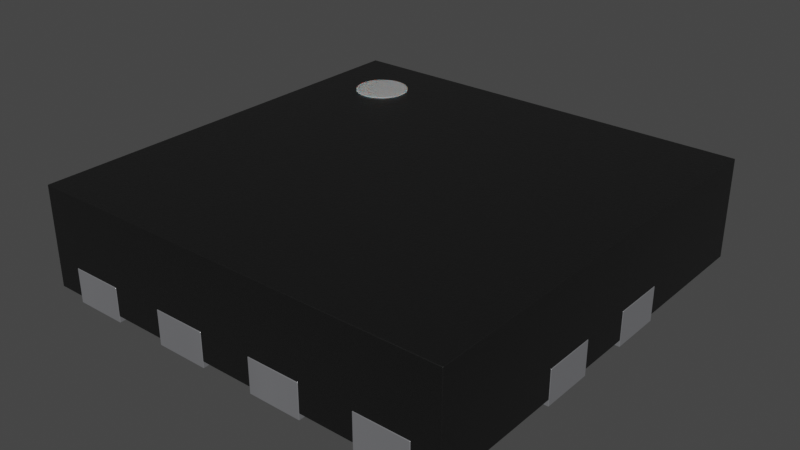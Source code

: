 # Source: Texas_X2QFN-12_1.6x1.6mm_P0.4mm.blend  (saved by Blender 4.1.23; exported with 4.5.12 LTS)
import bpy
from mathutils import Matrix  # noqa: F401  (used for matrix-valued properties, if any)

bpy.ops.wm.read_factory_settings(use_empty=True)
scene = bpy.context.scene
scene.name = 'Scene'

# ---- collections
col_collection = bpy.data.collections.new('Collection'); scene.collection.children.link(col_collection)

# ---- materials (node trees are filled in below, after node groups)
mat_metal_pins = bpy.data.materials.new('metal_pins')
mat_metal_pins.use_transparent_shadow = False
mat_metal_pins.preview_render_type = 'CUBE'
mat_plastic_chip = bpy.data.materials.new('plastic_chip')
mat_plastic_chip.use_transparent_shadow = False
mat_plastic_chip.preview_render_type = 'CUBE'
mat_white_markings = bpy.data.materials.new('white_markings')
mat_white_markings.use_transparent_shadow = False
mat_white_markings.preview_render_type = 'FLAT'

# ---- material node trees
mat_metal_pins.use_nodes = True; mat_metal_pins.node_tree.nodes.clear()
_N = mat_metal_pins.node_tree.nodes; _L = mat_metal_pins.node_tree.links
n0 = _N.new('ShaderNodeMapping'); n0.name = 'Mapping'; n0.location = (-1447, -91)
n0.inputs[3].default_value = (4.8, 1.2, 1.1)
n1 = _N.new('ShaderNodeBsdfPrincipled'); n1.name = 'Principled BSDF'; n1.location = (-560, 254)
n1.distribution = 'GGX'
n1.subsurface_method = 'BURLEY'
n1.inputs[1].default_value = 0.7818
n1.inputs[2].default_value = 0.2886
n1.inputs[3].default_value = 1.45
n1.inputs[13].default_value = 0.0
n1.inputs[27].default_value = (0.0, 0.0, 0.0, 1.0)
n1.inputs[28].default_value = 1.0
n2 = _N.new('ShaderNodeOutputMaterial'); n2.name = 'Material Output.002'; n2.location = (-205, 253)
n2.width = 213
n3 = _N.new('ShaderNodeTexNoise'); n3.name = 'Noise Texture.002'; n3.location = (-1228, -73)
n3.inputs[2].default_value = 0.1
n3.inputs[3].default_value = 7.0
n3.inputs[4].default_value = 0.6
n3.inputs[8].default_value = 0.4
n4 = _N.new('ShaderNodeTexCoord'); n4.name = 'Texture Coordinate'; n4.location = (-1636, -116)
n5 = _N.new('ShaderNodeMix'); n5.name = 'Mix.001'; n5.location = (-921, 45)
n5.data_type = 'RGBA'
n5.inputs[6].default_value = (0.9398, 0.9547, 1.0, 1.0)
n5.inputs[7].default_value = (0.13, 0.1259, 0.1359, 1.0)
n6 = _N.new('ShaderNodeBump'); n6.name = 'Bump.001'; n6.location = (-1001, -227)
n6.inputs[0].default_value = 0.05
n6.inputs[1].default_value = 0.01
n6.inputs[2].default_value = 1.0
_L.new(n1.outputs[0], n2.inputs[0])
_L.new(n3.outputs[0], n6.inputs[3])
_L.new(n0.outputs[0], n3.inputs[0])
_L.new(n3.outputs[0], n5.inputs[0])
_L.new(n4.outputs[3], n0.inputs[0])
_L.new(n5.outputs[2], n1.inputs[0])
_L.new(n6.outputs[0], n1.inputs[5])
n2.is_active_output = True
mat_plastic_chip.use_nodes = True; mat_plastic_chip.node_tree.nodes.clear()
_N = mat_plastic_chip.node_tree.nodes; _L = mat_plastic_chip.node_tree.links
n0 = _N.new('ShaderNodeBsdfPrincipled'); n0.name = 'Principled BSDF'; n0.location = (10, 300)
n0.distribution = 'GGX'
n0.subsurface_method = 'BURLEY'
n0.inputs[0].default_value = (0.009312, 0.009312, 0.009312, 1.0)
n0.inputs[1].default_value = 0.1372
n0.inputs[2].default_value = 0.3706
n0.inputs[3].default_value = 1.45
n0.inputs[27].default_value = (0.0, 0.0, 0.0, 1.0)
n0.inputs[28].default_value = 1.0
n1 = _N.new('ShaderNodeOutputMaterial'); n1.name = 'Material Output'; n1.location = (300, 300)
n2 = _N.new('ShaderNodeTexNoise'); n2.name = 'Noise Texture'; n2.location = (-893, 54)
n2.inputs[2].default_value = 200.0
n2.inputs[3].default_value = 3.6
n2.inputs[4].default_value = 0.8375
n3 = _N.new('ShaderNodeBump'); n3.name = 'Bump'; n3.location = (-604, -53)
n3.inputs[0].default_value = 0.08
n3.inputs[1].default_value = 1.0
n3.inputs[2].default_value = 1.0
_L.new(n0.outputs[0], n1.inputs[0])
_L.new(n2.outputs[0], n3.inputs[3])
_L.new(n3.outputs[0], n0.inputs[5])
n1.is_active_output = True
mat_white_markings.use_nodes = True; mat_white_markings.node_tree.nodes.clear()
_N = mat_white_markings.node_tree.nodes; _L = mat_white_markings.node_tree.links
n0 = _N.new('ShaderNodeOutputMaterial'); n0.name = 'Material Output'; n0.location = (300, 300)
n1 = _N.new('ShaderNodeBsdfPrincipled'); n1.name = 'Principled BSDF'; n1.location = (-34, 272)
n1.distribution = 'GGX'
n1.subsurface_method = 'BURLEY'
n1.inputs[1].default_value = 0.02
n1.inputs[2].default_value = 0.4636
n1.inputs[3].default_value = 1.4
n1.inputs[8].default_value = 1.0
n1.inputs[10].default_value = 0.3682
n1.inputs[13].default_value = 0.6591
n1.inputs[18].default_value = 0.2318
n1.inputs[20].default_value = 0.6709
n1.inputs[24].default_value = 0.1191
n1.inputs[27].default_value = (0.0, 0.0, 0.0, 1.0)
n1.inputs[28].default_value = 1.0
n2 = _N.new('ShaderNodeMapping'); n2.name = 'Mapping'; n2.location = (-1010, 265)
n2.inputs[3].default_value = (3.0, 1.0, 1.0)
n3 = _N.new('ShaderNodeTexCoord'); n3.name = 'Texture Coordinate'; n3.location = (-1250, 180)
n4 = _N.new('ShaderNodeBump'); n4.name = 'Bump'; n4.location = (-376, -99)
n4.inputs[0].default_value = 0.05
n4.inputs[1].default_value = 1.0
n4.inputs[2].default_value = 1.0
n5 = _N.new('ShaderNodeTexNoise'); n5.name = 'Noise Texture'; n5.location = (-662, 176)
n5.inputs[2].default_value = 88.0
n5.inputs[3].default_value = 10.8
n5.inputs[4].default_value = 0.9167
n5.inputs[8].default_value = 1.6
n6 = _N.new('ShaderNodeValToRGB'); n6.name = 'ColorRamp'; n6.location = (-354, 186)
while len(n6.color_ramp.elements) > 1: n6.color_ramp.elements.remove(n6.color_ramp.elements[-1])
n6.color_ramp.elements[0].position = 0.0; n6.color_ramp.elements[0].color = (0.2596, 0.2596, 0.2596, 1.0)
_e = n6.color_ramp.elements.new(1.0); _e.color = (0.6303, 0.6303, 0.6303, 1.0)
n7 = _N.new('ShaderNodeMix'); n7.name = 'Mix'; n7.location = (-204, 152)
n7.data_type = 'RGBA'
n7.inputs[0].default_value = 0.3682
n7.inputs[7].default_value = (0.2525, 0.2525, 0.2525, 1.0)
_L.new(n5.outputs[0], n6.inputs[0])
_L.new(n1.outputs[0], n0.inputs[0])
_L.new(n3.outputs[2], n2.inputs[0])
_L.new(n2.outputs[0], n5.inputs[0])
_L.new(n5.outputs[0], n4.inputs[3])
_L.new(n4.outputs[0], n1.inputs[5])
_L.new(n6.outputs[0], n7.inputs[6])
_L.new(n7.outputs[2], n1.inputs[0])
n0.is_active_output = True

# ---- world
world_world = bpy.data.worlds.new('World'); scene.world = world_world
world_world.use_nodes = True; world_world.node_tree.nodes.clear()
_N = world_world.node_tree.nodes; _L = world_world.node_tree.links
n0 = _N.new('ShaderNodeOutputWorld'); n0.name = 'World Output'; n0.location = (300, 300)
n1 = _N.new('ShaderNodeBackground'); n1.name = 'Background'; n1.location = (10, 300)
n1.inputs[0].default_value = (0.05088, 0.05088, 0.05088, 1.0)
_L.new(n1.outputs[0], n0.inputs[0])
n0.is_active_output = True
world_world.color = (0.05088, 0.05088, 0.05088)
world_world.use_sun_shadow = False
world_world.sun_shadow_jitter_overblur = 0.0

# ---- meshes
me_shape_9_indexedfaceset = bpy.data.meshes.new('SHAPE_9_IndexedFaceSet')
me_shape_9_indexedfaceset.from_pydata([(0.2756, 0.1969, 0.05118), (0.1969, 0.1969, 0.05118), (0.1969, 0.315, 0.05118), (0.1181, 0.315, 0.05118), (-0.1181, 0.1969, 0.05118), (-0.1181, 0.315, 0.05118), (-0.03937, 0.1969, 0.05118), (-0.2756, 0.1969, 0.05118), (0.1181, 0.1181, 0.05118), (0.1181, 0.03937, 0.05118), (0.315, 0.1181, 0.05118), (0.2756, -0.315, 0.05118), (0.03937, -0.1969, 0.05118), (-0.1181, -0.315, 0.05118), (-0.1181, -0.1969, 0.05118), (-0.03937, -0.1969, 0.05118), (-0.1181, -0.1181, 0.05118), (-0.315, -0.03937, 0.05118), (-0.1772, 0.1181, 0.05118), (0.1969, 0.315, 0.009842), (0.03937, 0.1969, 0.009842), (0.03937, 0.315, 0.009842), (-0.03937, 0.315, 0.009842), (-0.03937, 0.1969, 0.009842), (-0.1181, 0.315, 0.009842), (-0.1969, 0.315, 0.009842), (-0.315, 0.315, 0.009842), (-0.315, -0.1181, 0.009843), (-0.2756, -0.1969, 0.009843), (-0.1181, -0.1969, 0.009843), (-0.03937, -0.1969, 0.009843), (-0.03937, -0.315, 0.009843), (0.03937, -0.1969, 0.009843), (0.2756, -0.315, 0.009843), (0.1181, -0.1181, 0.009843), (0.315, 0.1181, 0.009842), (0.2756, 0.1969, 0.009842), (0.1969, 0.1969, 0.009842), (-0.03937, 0.315, 0.05118), (-0.1969, 0.315, 0.05118), (-0.2756, 0.315, 0.05118), (0.315, 0.315, 0.009842), (0.2756, 0.315, 0.009842), (0.2756, 0.315, 0.05118), (-0.1181, 0.07828, 0.05118), (-0.1969, -0.315, 0.05118), (-0.2756, -0.1969, 0.05118), (0.1969, -0.315, 0.05118), (0.1181, -0.03937, 0.05118), (0.315, 0.03937, 0.05118), (0.03937, 0.315, 0.05118), (0.1181, 0.1969, 0.05118), (-0.315, 0.03937, 0.009843), (-0.315, -0.315, 0.009843), (-0.315, 0.1181, 0.05118), (-0.315, 0.1181, 0.009842), (-0.1772, 0.1181, 0.009842), (-0.1181, 0.07828, 0.009843), (-0.1181, 0.03937, 0.009843), (-0.1181, 0.03937, 0.05118), (-0.315, 0.03937, 0.05118), (-0.315, -0.315, 0.1575), (0.315, 0.315, 0.1575), (-0.315, 0.315, 0.1575), (0.315, 0.03937, 0.009843), (0.315, -0.315, 0.009843), (0.315, -0.1181, 0.009843), (0.315, -0.1181, 0.05118), (0.1181, -0.03937, 0.009843), (0.1181, -0.1181, 0.05118), (0.315, -0.03937, 0.009843), (0.315, -0.03937, 0.05118), (-0.1969, -0.315, 0.009843), (-0.1181, -0.315, 0.009843), (0.1181, -0.315, 0.05118), (0.315, -0.315, 0.1575), (-0.2756, -0.315, 0.009843), (-0.2756, -0.315, 0.05118), (-0.1969, -0.1969, 0.05118), (-0.1969, -0.1969, 0.009843), (0.2756, -0.1969, 0.05118), (0.2756, -0.1969, 0.009843), (0.1969, -0.1969, 0.009843), (0.1969, -0.1969, 0.05118), (0.1969, -0.315, 0.009843), (0.1181, -0.315, 0.009843), (0.1181, -0.1969, 0.009843), (0.1181, -0.1969, 0.05118), (0.03937, -0.315, 0.05118), (0.03937, -0.315, 0.009843), (-0.03937, -0.315, 0.05118), (0.1181, 0.1181, 0.009842), (0.1181, 0.03937, 0.009843), (-0.1181, -0.1181, 0.009843), (-0.315, -0.1181, 0.05118), (-0.1181, -0.03937, 0.05118), (-0.315, -0.03937, 0.009843), (-0.1181, -0.03937, 0.009843), (0.03937, 0.1969, 0.05118), (0.1181, 0.315, 0.009842), (0.1181, 0.1969, 0.009842), (-0.1181, 0.1969, 0.009842), (-0.2756, 0.315, 0.009842), (-0.2756, 0.1969, 0.009842), (-0.1969, 0.1969, 0.009842), (-0.1969, 0.1969, 0.05118), (0.1181, 0.1969, -5.96e-08), (0.1181, 0.315, -5.96e-08), (0.1969, 0.315, -5.96e-08), (0.2756, 0.315, -5.96e-08), (0.2756, 0.1969, -5.96e-08), (0.2756, 0.1969, 0.05118), (0.1969, 0.1969, -5.96e-08), (0.1969, 0.1969, 0.05118), (0.1969, 0.315, 0.05118), (0.03937, 0.1969, -5.96e-08), (0.03937, 0.315, -5.96e-08), (0.1181, 0.315, 0.05118), (-0.1181, 0.1969, -5.96e-08), (-0.03937, 0.315, -5.96e-08), (-0.1181, 0.315, -5.96e-08), (-0.03937, 0.1969, -5.96e-08), (-0.1181, 0.1969, 0.05118), (-0.1181, 0.315, 0.05118), (-0.03937, 0.1969, 0.05118), (-0.2756, 0.315, -5.96e-08), (-0.1969, 0.1969, -5.96e-08), (-0.1969, 0.315, -5.96e-08), (-0.2756, 0.1969, 0.05118), (-0.2756, 0.1969, -5.96e-08), (0.315, 0.1181, 0.0), (0.315, 0.03937, 0.0), (0.1181, 0.03937, 0.0), (0.1181, 0.1181, 0.0), (0.1181, 0.1181, 0.05118), (0.1181, 0.03937, 0.05118), (0.315, 0.1181, 0.05118), (0.315, -0.1181, 0.0), (0.315, -0.03937, 0.0), (0.1181, -0.1181, 0.0), (0.1181, -0.03937, 0.0), (0.1969, -0.315, 5.96e-08), (0.1969, -0.1969, 5.96e-08), (0.2756, -0.315, 5.96e-08), (0.2756, -0.1969, 5.96e-08), (0.2756, -0.315, 0.05118), (0.03937, -0.1969, 5.96e-08), (0.03937, -0.315, 5.96e-08), (0.03937, -0.1969, 0.05118), (0.1181, -0.1969, 5.96e-08), (0.1181, -0.315, 5.96e-08), (-0.1181, -0.315, 0.05118), (-0.1181, -0.315, 5.96e-08), (-0.1181, -0.1969, 5.96e-08), (-0.1181, -0.1969, 0.05118), (-0.03937, -0.315, 5.96e-08), (-0.03937, -0.1969, 5.96e-08), (-0.03937, -0.1969, 0.05118), (-0.1969, -0.1969, 5.96e-08), (-0.2756, -0.315, 5.96e-08), (-0.1969, -0.315, 5.96e-08), (-0.2756, -0.1969, 5.96e-08), (-0.315, -0.1181, 0.0), (-0.1181, -0.03937, 0.0), (-0.315, -0.03937, 0.0), (-0.1181, -0.1181, 0.0), (-0.1181, -0.1181, 0.05118), (-0.315, -0.03937, 0.05118), (-0.1772, 0.1181, 0.05118), (-0.1772, 0.1181, 0.0), (-0.1181, 0.07828, 0.0), (-0.315, 0.03937, 0.0), (-0.1181, 0.03937, 0.0), (-0.315, 0.1181, 0.0), (-0.03937, 0.315, 0.05118), (-0.1969, 0.315, 0.05118), (-0.2756, 0.315, 0.05118), (0.2756, 0.315, 0.05118), (-0.1181, 0.07828, 0.05118), (-0.1969, -0.315, 0.05118), (-0.2756, -0.1969, 0.05118), (0.1969, -0.315, 0.05118), (0.1181, -0.03937, 0.05118), (0.315, 0.03937, 0.05118), (0.03937, 0.315, 0.05118), (0.1181, 0.1969, 0.05118), (-0.315, 0.1181, 0.05118), (-0.1181, 0.03937, 0.05118), (-0.315, 0.03937, 0.05118), (0.315, -0.1181, 0.05118), (0.1181, -0.1181, 0.05118), (0.315, -0.03937, 0.05118), (0.1181, -0.315, 0.05118), (-0.2756, -0.315, 0.05118), (-0.1969, -0.1969, 0.05118), (0.2756, -0.1969, 0.05118), (0.1969, -0.1969, 0.05118), (0.1181, -0.1969, 0.05118), (0.03937, -0.315, 0.05118), (-0.03937, -0.315, 0.05118), (-0.315, -0.1181, 0.05118), (-0.1181, -0.03937, 0.05118), (0.03937, 0.1969, 0.05118), (-0.1969, 0.1969, 0.05118), (-0.2165, 0.2559, 0.08071), (-0.2165, 0.2559, 0.1594), (-0.2089, 0.2551, 0.08071), (-0.2089, 0.2551, 0.1594), (-0.2015, 0.2529, 0.08071), (-0.2015, 0.2529, 0.1594), (-0.1947, 0.2493, 0.08071), (-0.1947, 0.2493, 0.1594), (-0.1887, 0.2444, 0.08071), (-0.1887, 0.2444, 0.1594), (-0.1838, 0.2384, 0.08071), (-0.1838, 0.2384, 0.1594), (-0.1802, 0.2316, 0.08071), (-0.1802, 0.2316, 0.1594), (-0.1779, 0.2242, 0.08071), (-0.1779, 0.2242, 0.1594), (-0.1772, 0.2165, 0.08071), (-0.1772, 0.2165, 0.1594), (-0.1779, 0.2089, 0.08071), (-0.1779, 0.2089, 0.1594), (-0.1802, 0.2015, 0.08071), (-0.1802, 0.2015, 0.1594), (-0.1838, 0.1947, 0.08071), (-0.1838, 0.1947, 0.1594), (-0.1887, 0.1887, 0.08071), (-0.1887, 0.1887, 0.1594), (-0.1947, 0.1838, 0.08071), (-0.1947, 0.1838, 0.1594), (-0.2015, 0.1802, 0.08071), (-0.2015, 0.1802, 0.1594), (-0.2089, 0.1779, 0.08071), (-0.2089, 0.1779, 0.1594), (-0.2165, 0.1772, 0.08071), (-0.2165, 0.1772, 0.1594), (-0.2242, 0.1779, 0.08071), (-0.2242, 0.1779, 0.1594), (-0.2316, 0.1802, 0.08071), (-0.2316, 0.1802, 0.1594), (-0.2384, 0.1838, 0.08071), (-0.2384, 0.1838, 0.1594), (-0.2444, 0.1887, 0.08071), (-0.2444, 0.1887, 0.1594), (-0.2493, 0.1947, 0.08071), (-0.2493, 0.1947, 0.1594), (-0.2529, 0.2015, 0.08071), (-0.2529, 0.2015, 0.1594), (-0.2551, 0.2089, 0.08071), (-0.2551, 0.2089, 0.1594), (-0.2559, 0.2165, 0.08071), (-0.2559, 0.2165, 0.1594), (-0.2551, 0.2242, 0.08071), (-0.2551, 0.2242, 0.1594), (-0.2529, 0.2316, 0.08071), (-0.2529, 0.2316, 0.1594), (-0.2493, 0.2384, 0.08071), (-0.2493, 0.2384, 0.1594), (-0.2444, 0.2444, 0.08071), (-0.2444, 0.2444, 0.1594), (-0.2384, 0.2493, 0.08071), (-0.2384, 0.2493, 0.1594), (-0.2316, 0.2529, 0.08071), (-0.2316, 0.2529, 0.1594), (-0.2242, 0.2551, 0.08071), (-0.2242, 0.2551, 0.1594)], [], [(175, 176, 128, 203), (125, 129, 128, 176), (203, 128, 129, 126), (125, 176, 175, 127), (129, 125, 127, 126), (175, 203, 126, 127), (174, 123, 122, 124), (120, 118, 122, 123), (124, 122, 118, 121), (194, 158, 161, 180), (160, 179, 193, 159), (158, 160, 159, 161), (120, 123, 174, 119), (159, 193, 180, 161), (118, 120, 119, 121), (157, 154, 151, 199), (156, 157, 199, 155), (157, 156, 153, 154), (83, 47, 84, 82), (194, 180, 193, 179), (155, 199, 151, 152), (156, 155, 152, 153), (152, 151, 154, 153), (197, 148, 198, 192), (197, 149, 146, 148), (150, 192, 198, 147), (149, 150, 147, 146), (149, 197, 192, 150), (195, 196, 181, 145), (177, 114, 113, 111), (174, 124, 121, 119), (220, 221, 223, 222), (108, 112, 113, 114), (144, 195, 145, 143), (1, 37, 19, 2), (195, 144, 142, 196), (212, 213, 215, 214), (224, 225, 227, 226), (61, 75, 62, 63), (228, 229, 231, 230), (177, 111, 110, 109), (218, 219, 221, 220), (214, 215, 217, 216), (0, 36, 37, 1), (108, 114, 177, 109), (206, 207, 209, 208), (178, 168, 186, 188, 187), (216, 217, 219, 218), (222, 223, 225, 224), (226, 227, 229, 228), (111, 113, 112, 110), (210, 211, 213, 212), (117, 184, 202, 185), (208, 209, 211, 210), (43, 42, 36, 0), (143, 145, 181, 141), (46, 77, 76, 28), (144, 143, 141, 142), (75, 65, 66, 67, 71, 70, 64, 49, 10, 35, 41, 62), (2, 19, 99, 3, 50, 21, 22, 38, 5, 24, 25, 39, 40, 102, 26, 63, 62, 41, 42, 43), (185, 202, 115, 106), (54, 55, 56, 18), (116, 184, 117, 107), (18, 56, 57, 44), (44, 57, 58, 59), (59, 58, 52, 60), (45, 72, 73, 13, 90, 31, 89, 88, 74, 85, 84, 47, 11, 33, 65, 75, 61, 53, 76, 77), (115, 116, 107, 106), (69, 67, 66, 34), (116, 115, 202, 184), (48, 69, 34, 68), (71, 48, 68, 70), (117, 185, 106, 107), (147, 198, 148, 146), (131, 183, 135, 132), (78, 46, 28, 79), (112, 108, 109, 110), (45, 78, 79, 72), (141, 181, 196, 142), (80, 83, 82, 81), (171, 172, 187, 188), (11, 80, 81, 33), (171, 188, 186, 173), (74, 87, 86, 85), (140, 182, 191, 138), (87, 12, 32, 86), (171, 173, 169, 170, 172), (158, 194, 179, 160), (12, 88, 89, 32), (182, 140, 139, 190), (15, 14, 29, 30), (90, 15, 30, 31), (191, 182, 190, 189), (14, 13, 73, 29), (139, 140, 138, 137), (10, 8, 91, 35), (204, 205, 207, 206), (98, 20, 21, 50), (137, 189, 190, 139), (8, 9, 92, 91), (170, 169, 168, 178), (9, 49, 64, 92), (169, 173, 186, 168), (16, 93, 27, 94), (178, 187, 172, 170), (95, 97, 93, 16), (162, 165, 166, 200), (17, 96, 97, 95), (201, 166, 165, 163), (51, 100, 20, 98), (167, 201, 163, 164), (3, 99, 100, 51), (133, 134, 136, 130), (6, 23, 101, 4), (200, 166, 201, 167), (4, 101, 24, 5), (134, 133, 132, 135), (38, 22, 23, 6), (138, 191, 189, 137), (105, 104, 103, 7), (162, 164, 163, 165), (7, 103, 102, 40), (136, 134, 135, 183), (39, 25, 104, 105), (132, 133, 130, 131), (162, 200, 167, 164), (63, 26, 55, 54, 60, 52, 96, 17, 94, 27, 53, 61), (130, 136, 183, 131), (47, 83, 80, 11), (88, 12, 87, 74), (13, 14, 15, 90), (77, 46, 78, 45), (67, 69, 48, 71), (8, 10, 49, 9), (2, 43, 0, 1), (3, 51, 98, 50), (5, 38, 6, 4), (40, 39, 105, 7), (94, 17, 95, 16), (18, 44, 59, 60, 54), (96, 52, 58, 57, 56, 55, 26, 102, 103, 104, 25, 24, 101, 23, 22, 21, 20, 100, 99, 19, 37, 36, 42, 41, 35, 91, 92, 64, 70, 68, 34, 66, 65, 33, 81, 82, 84, 85, 86, 32, 89, 31, 30, 29, 73, 72, 79, 28, 76, 53, 27, 93, 97), (230, 231, 233, 232), (232, 233, 235, 234), (234, 235, 237, 236), (236, 237, 239, 238), (238, 239, 241, 240), (240, 241, 243, 242), (242, 243, 245, 244), (244, 245, 247, 246), (246, 247, 249, 248), (248, 249, 251, 250), (250, 251, 253, 252), (252, 253, 255, 254), (254, 255, 257, 256), (256, 257, 259, 258), (258, 259, 261, 260), (260, 261, 263, 262), (262, 263, 265, 264), (213, 211, 209, 207, 205, 267, 265, 263, 261, 259, 257, 255, 253, 251, 249, 247, 245, 243, 241, 239, 237, 235, 233, 231, 229, 227, 225, 223, 221, 219, 217, 215), (264, 265, 267, 266), (266, 267, 205, 204), (230, 232, 234, 236, 238, 240, 242, 244, 246, 248, 250, 252, 254, 256, 258, 260, 262, 264, 266, 204, 206, 208, 210, 212, 214, 216, 218, 220, 222, 224, 226, 228)])
me_shape_9_indexedfaceset.polygons.foreach_set('use_smooth', [True] * 162)
me_shape_9_indexedfaceset.polygons.foreach_set('material_index', [0, 0, 0, 0, 0, 0, 0, 0, 0, 0, 0, 0, 0, 0, 0, 0, 0, 0, 1, 0, 0, 0, 0, 0, 0, 0, 0, 0, 0, 0, 0, 2, 0, 0, 1, 0, 2, 2, 1, 2, 0, 2, 2, 1, 0, 2, 0, 2, 2, 2, 0, 2, 0, 2, 1, 0, 1, 0, 1, 1, 0, 1, 0, 1, 1, 1, 1, 0, 1, 0, 1, 1, 0, 0, 0, 1, 0, 1, 0, 1, 0, 1, 0, 1, 0, 1, 0, 0, 1, 0, 1, 1, 0, 1, 0, 1, 2, 1, 0, 1, 0, 1, 0, 1, 0, 1, 0, 1, 0, 1, 0, 1, 0, 1, 0, 1, 0, 1, 0, 1, 0, 1, 0, 1, 0, 0, 1, 0, 1, 1, 1, 1, 1, 1, 1, 1, 1, 1, 1, 1, 1, 2, 2, 2, 2, 2, 2, 2, 2, 2, 2, 2, 2, 2, 2, 2, 2, 2, 2, 2, 2, 2])
_k = set([(0, 1), (0, 36), (0, 43), (1, 2), (1, 37), (2, 19), (2, 43), (3, 50), (3, 51), (3, 99), (4, 5), (4, 6), (4, 101), (5, 24), (5, 38), (6, 23), (6, 38), (7, 40), (7, 103), (7, 105), (8, 9), (8, 10), (8, 91), (9, 49), (9, 92), (10, 35), (10, 49), (11, 33), (11, 47), (11, 80), (12, 32), (12, 87), (12, 88), (13, 14), (13, 73), (13, 90), (14, 15), (14, 29), (15, 30), (15, 90), (16, 93), (16, 94), (16, 95), (17, 94), (17, 95), (17, 96), (18, 44), (18, 54), (18, 56), (19, 37), (19, 99), (20, 21), (20, 98), (20, 100), (21, 22), (21, 50), (22, 23), (22, 38), (23, 101), (24, 25), (24, 101), (25, 39), (25, 104), (26, 55), (26, 63), (26, 102), (27, 53), (27, 93), (27, 94), (28, 46), (28, 76), (28, 79), (29, 30), (29, 73), (30, 31), (31, 89), (31, 90), (32, 86), (32, 89), (33, 65), (33, 81), (34, 66), (34, 68), (34, 69), (35, 41), (35, 91), (36, 37), (36, 42), (39, 40), (39, 105), (40, 102), (41, 42), (41, 62), (42, 43), (44, 57), (44, 59), (45, 72), (45, 77), (45, 78), (46, 77), (46, 78), (47, 83), (47, 84), (48, 68), (48, 69), (48, 71), (49, 64), (50, 98), (51, 98), (51, 100), (52, 58), (52, 60), (52, 96), (53, 61), (53, 76), (54, 55), (54, 60), (55, 56), (56, 57), (57, 58), (58, 59), (59, 60), (61, 63), (61, 75), (62, 63), (62, 75), (64, 70), (64, 92), (65, 66), (65, 75), (66, 67), (67, 69), (67, 71), (68, 70), (70, 71), (72, 73), (72, 79), (74, 85), (74, 87), (74, 88), (76, 77), (78, 79), (80, 81), (80, 83), (81, 82), (82, 83), (82, 84), (84, 85), (85, 86), (86, 87), (88, 89), (91, 92), (93, 97), (95, 97), (96, 97), (99, 100), (102, 103), (103, 104), (104, 105), (106, 107), (106, 115), (106, 185), (107, 116), (107, 117), (108, 109), (108, 112), (108, 114), (109, 110), (109, 177), (110, 111), (110, 112), (111, 113), (111, 177), (112, 113), (113, 114), (114, 177), (115, 116), (115, 202), (116, 184), (117, 184), (117, 185), (118, 120), (118, 121), (118, 122), (119, 120), (119, 121), (119, 174), (120, 123), (121, 124), (122, 123), (122, 124), (123, 174), (124, 174), (125, 127), (125, 129), (125, 176), (126, 127), (126, 129), (126, 203), (127, 175), (128, 129), (128, 176), (128, 203), (130, 131), (130, 133), (130, 136), (131, 132), (131, 183), (132, 133), (132, 135), (133, 134), (134, 135), (134, 136), (135, 183), (136, 183), (137, 138), (137, 139), (137, 189), (138, 140), (138, 191), (139, 140), (139, 190), (140, 182), (141, 142), (141, 143), (141, 181), (142, 144), (142, 196), (143, 144), (143, 145), (144, 195), (145, 181), (145, 195), (146, 147), (146, 148), (146, 149), (147, 150), (147, 198), (148, 197), (148, 198), (149, 150), (149, 197), (150, 192), (151, 152), (151, 154), (151, 199), (152, 153), (152, 155), (153, 154), (153, 156), (154, 157), (155, 156), (155, 199), (156, 157), (157, 199), (158, 160), (158, 161), (158, 194), (159, 160), (159, 161), (159, 193), (160, 179), (161, 180), (162, 164), (162, 165), (162, 200), (163, 164), (163, 165), (163, 201), (164, 167), (165, 166), (166, 200), (166, 201), (167, 200), (167, 201), (168, 169), (168, 178), (168, 186), (169, 170), (169, 173), (170, 172), (170, 178), (171, 172), (171, 173), (171, 188), (172, 187), (173, 186), (175, 176), (175, 203), (178, 187), (179, 193), (179, 194), (180, 193), (180, 194), (181, 196), (182, 190), (182, 191), (184, 202), (185, 202), (186, 188), (187, 188), (189, 190), (189, 191), (192, 197), (192, 198), (195, 196), (204, 206), (204, 266), (205, 207), (205, 267), (206, 208), (207, 209), (208, 210), (209, 211), (210, 212), (211, 213), (212, 214), (213, 215), (214, 216), (215, 217), (216, 218), (217, 219), (218, 220), (219, 221), (220, 222), (221, 223), (222, 224), (223, 225), (224, 226), (225, 227), (226, 228), (227, 229), (228, 230), (229, 231), (230, 232), (231, 233), (232, 234), (233, 235), (234, 236), (235, 237), (236, 238), (237, 239), (238, 240), (239, 241), (240, 242), (241, 243), (242, 244), (243, 245), (244, 246), (245, 247), (246, 248), (247, 249), (248, 250), (249, 251), (250, 252), (251, 253), (252, 254), (253, 255), (254, 256), (255, 257), (256, 258), (257, 259), (258, 260), (259, 261), (260, 262), (261, 263), (262, 264), (263, 265), (264, 266), (265, 267)])
me_shape_9_indexedfaceset.attributes.new('sharp_edge', 'BOOLEAN', 'EDGE').data.foreach_set('value', [ (min(e.vertices), max(e.vertices)) in _k for e in me_shape_9_indexedfaceset.edges])
_uv = me_shape_9_indexedfaceset.uv_layers.new(name='UVMap')
_uv.uv.foreach_set('vector', [0.0, 1.0, 0.0, 0.0, 1.0, 0.0, 1.0, 1.0, 0.0, 0.0, 1.0, 0.0, 1.0, 1.0, 0.0, 1.0, 1.0, 1.0, 0.0, 1.0, 0.0, 0.0, 1.0, 0.0, 0.0, 0.0, 0.0, 1.0, 1.0, 1.0, 1.0, 0.0, 1.0, 0.0, 0.0, 0.0, 0.0, 1.0, 1.0, 1.0, 0.0, 1.0, 1.0, 1.0, 1.0, 0.0, 0.0, 0.0, 0.0, 1.0, 0.0, 0.0, 1.0, 0.0, 1.0, 1.0, 0.0, 0.0, 1.0, 0.0, 1.0, 1.0, 0.0, 1.0, 1.0, 1.0, 0.0, 1.0, 0.0, 0.0, 1.0, 0.0, 1.0, 1.0, 1.0, 0.0, 0.0, 0.0, 0.0, 1.0, 1.0, 0.0, 1.0, 1.0, 0.0, 1.0, 0.0, 0.0, 0.0, 1.0, 1.0, 1.0, 1.0, 0.0, 0.0, 0.0, 0.0, 0.0, 0.0, 1.0, 1.0, 1.0, 1.0, 0.0, 1.0, 0.0, 1.0, 1.0, 0.0, 1.0, 0.0, 0.0, 1.0, 0.0, 0.0, 0.0, 0.0, 1.0, 1.0, 1.0, 0.0, 1.0, 0.0, 0.0, 1.0, 0.0, 1.0, 1.0, 0.0, 0.0, 0.0, 1.0, 1.0, 1.0, 1.0, 0.0, 1.0, 1.0, 1.0, 0.0, 0.0, 0.0, 0.0, 1.0, 0.0, 1.0, 1.0, 1.0, 1.0, 0.0, 0.0, 0.0, 0.0, 1.0, 0.0, 0.0, 1.0, 0.0, 1.0, 1.0, 1.0, 0.0, 1.0, 1.0, 0.0, 1.0, 0.0, 0.0, 0.0, 1.0, 1.0, 1.0, 1.0, 0.0, 0.0, 0.0, 1.0, 0.0, 1.0, 1.0, 0.0, 1.0, 0.0, 0.0, 0.0, 1.0, 0.0, 0.0, 1.0, 0.0, 1.0, 1.0, 1.0, 1.0, 1.0, 0.0, 0.0, 0.0, 0.0, 1.0, 1.0, 0.0, 1.0, 1.0, 0.0, 1.0, 0.0, 0.0, 0.0, 1.0, 1.0, 1.0, 1.0, 0.0, 0.0, 0.0, 0.0, 0.0, 0.0, 1.0, 1.0, 1.0, 1.0, 0.0, 0.0, 1.0, 0.0, 0.0, 1.0, 0.0, 1.0, 1.0, 0.0, 1.0, 0.0, 0.0, 1.0, 0.0, 1.0, 1.0, 0.0, 1.0, 1.0, 1.0, 1.0, 0.0, 0.0, 0.0, 1.0, 0.5, 1.0, 1.0, 0.9688, 1.0, 0.9688, 0.5, 0.0, 0.0, 1.0, 0.0, 1.0, 1.0, 0.0, 1.0, 0.0, 0.0, 0.0, 1.0, 1.0, 1.0, 1.0, 0.0, 1.0, 1.0, 1.0, 0.0, 0.0, 0.0, 0.0, 1.0, 1.0, 1.0, 1.0, 0.0, 0.0, 0.0, 0.0, 1.0, 0.9688, 0.5, 0.9688, 1.0, 0.9375, 1.0, 0.9375, 0.5, 0.9375, 0.5, 0.9375, 1.0, 0.9062, 1.0, 0.9062, 0.5, 0.0, 1.0, 1.0, 1.0, 1.0, 0.0, 0.0, 0.0, 0.9062, 0.5, 0.9062, 1.0, 0.875, 1.0, 0.875, 0.5, 0.0, 1.0, 1.0, 1.0, 1.0, 0.0, 0.0, 0.0, 0.875, 0.5, 0.875, 1.0, 0.8438, 1.0, 0.8438, 0.5, 0.8438, 0.5, 0.8438, 1.0, 0.8125, 1.0, 0.8125, 0.5, 1.0, 1.0, 1.0, 0.0, 0.0, 0.0, 0.0, 1.0, 0.0, 0.0, 0.0, 1.0, 1.0, 1.0, 1.0, 0.0, 0.8125, 0.5, 0.8125, 1.0, 0.7812, 1.0, 0.7812, 0.5, 1.0, 0.5059, 0.7, 0.0, 0.0, 0.0, 0.0, 1.0, 1.0, 1.0, 0.7812, 0.5, 0.7812, 1.0, 0.75, 1.0, 0.75, 0.5, 0.75, 0.5, 0.75, 1.0, 0.7188, 1.0, 0.7188, 0.5, 0.7188, 0.5, 0.7188, 1.0, 0.6875, 1.0, 0.6875, 0.5, 1.0, 1.0, 0.0, 1.0, 0.0, 0.0, 1.0, 0.0, 0.6875, 0.5, 0.6875, 1.0, 0.6562, 1.0, 0.6562, 0.5, 0.0, 1.0, 0.0, 0.0, 1.0, 0.0, 1.0, 1.0, 0.6562, 0.5, 0.6562, 1.0, 0.625, 1.0, 0.625, 0.5, 0.0, 1.0, 0.0, 0.0, 1.0, 0.0, 1.0, 1.0, 1.0, 0.0, 1.0, 1.0, 0.0, 1.0, 0.0, 0.0, 0.0, 1.0, 1.0, 1.0, 1.0, 0.0, 0.0, 0.0, 0.0, 1.0, 1.0, 1.0, 1.0, 0.0, 0.0, 0.0, 1.0, 1.0, 1.0, 0.0, 0.6875, 0.0, 0.6875, 0.28, 0.5625, 0.28, 0.5625, 0.0, 0.4375, 0.0, 0.4375, 0.28, 0.3125, 0.28, 0.3125, 0.0, 0.0, 0.0, 0.0, 1.0, 0.8125, 0.28, 0.8125, 0.0, 0.6875, 0.0, 0.6875, 0.28, 0.5625, 0.28, 0.5625, 0.0, 0.4375, 0.0, 0.4375, 0.28, 0.3125, 0.28, 0.3125, 0.0, 0.1875, 0.0, 0.1875, 0.28, 0.0625, 0.28, 0.0625, 0.0, 0.0, 0.0, 0.0, 1.0, 1.0, 1.0, 1.0, 0.0, 0.9375, 0.0, 0.9375, 0.28, 1.0, 1.0, 0.0, 1.0, 0.0, 0.0, 1.0, 0.0, 0.0, 1.0, 0.0, 0.0, 1.0, 0.0, 1.0, 1.0, 0.0, 0.0, 0.0, 1.0, 1.0, 1.0, 1.0, 0.0, 0.0, 1.0, 0.0, 0.0, 1.0, 0.0, 1.0, 1.0, 1.0, 0.0, 0.0, 0.0, 0.0, 1.0, 1.0, 1.0, 1.0, 1.0, 1.0, 0.0, 0.0, 0.0, 0.0, 1.0, 0.1875, 0.28, 0.1875, 0.0, 0.3125, 0.0, 0.3125, 0.28, 0.4375, 0.28, 0.4375, 0.0, 0.5625, 0.0, 0.5625, 0.28, 0.6875, 0.28, 0.6875, 0.0, 0.8125, 0.0, 0.8125, 0.28, 0.9375, 0.28, 0.9375, 0.0, 1.0, 0.0, 1.0, 1.0, 0.0, 1.0, 0.0, 0.0, 0.0625, 0.0, 0.0625, 0.28, 1.0, 0.0, 0.0, 0.0, 0.0, 1.0, 1.0, 1.0, 0.0, 1.0, 1.0, 1.0, 1.0, 0.0, 0.0, 0.0, 0.0, 0.0, 1.0, 0.0, 1.0, 1.0, 0.0, 1.0, 0.0, 1.0, 1.0, 1.0, 1.0, 0.0, 0.0, 0.0, 1.0, 1.0, 0.0, 1.0, 0.0, 0.0, 1.0, 0.0, 0.0, 1.0, 1.0, 1.0, 1.0, 0.0, 0.0, 0.0, 1.0, 0.0, 1.0, 1.0, 0.0, 1.0, 0.0, 0.0, 1.0, 0.0, 1.0, 1.0, 0.0, 1.0, 0.0, 0.0, 1.0, 1.0, 0.0, 1.0, 0.0, 0.0, 1.0, 0.0, 1.0, 0.0, 0.0, 0.0, 0.0, 1.0, 1.0, 1.0, 1.0, 1.0, 0.0, 1.0, 0.0, 0.0, 1.0, 0.0, 1.0, 0.0, 1.0, 1.0, 0.0, 1.0, 0.0, 0.0, 1.0, 1.0, 0.0, 1.0, 0.0, 0.0, 1.0, 0.0, 0.0, 0.0, 1.0, 0.0, 1.0, 1.0, 0.0, 1.0, 1.0, 1.0, 0.0, 1.0, 0.0, 0.0, 1.0, 0.0, 1.0, 0.0, 1.0, 1.0, 0.0, 1.0, 0.0, 0.0, 1.0, 1.0, 0.0, 1.0, 0.0, 0.0, 1.0, 0.0, 0.0, 0.0, 0.0, 1.0, 1.0, 1.0, 1.0, 0.0, 1.0, 1.0, 0.0, 1.0, 0.0, 0.0, 1.0, 0.0, 0.0, 1.0, 0.0, 0.0, 0.7, 0.0, 1.0, 0.5059, 1.0, 1.0, 0.0, 0.0, 0.0, 1.0, 1.0, 1.0, 1.0, 0.0, 0.0, 1.0, 1.0, 1.0, 1.0, 0.0, 0.0, 0.0, 0.0, 1.0, 0.0, 0.0, 1.0, 0.0, 1.0, 1.0, 1.0, 1.0, 0.0, 1.0, 0.0, 0.0, 1.0, 0.0, 1.0, 1.0, 0.0, 1.0, 0.0, 0.0, 1.0, 0.0, 1.0, 0.0, 0.0, 0.0, 0.0, 1.0, 1.0, 1.0, 0.0, 1.0, 1.0, 1.0, 1.0, 0.0, 0.0, 0.0, 0.0, 1.0, 0.0, 0.0, 1.0, 0.0, 1.0, 1.0, 1.0, 1.0, 0.0, 1.0, 0.0, 0.0, 1.0, 0.0, 0.625, 0.5, 0.625, 1.0, 0.5938, 1.0, 0.5938, 0.5, 1.0, 1.0, 1.0, 0.0, 0.0, 0.0, 0.0, 1.0, 1.0, 0.0, 1.0, 1.0, 0.0, 1.0, 0.0, 0.0, 0.0, 1.0, 1.0, 1.0, 1.0, 0.0, 0.0, 0.0, 1.0, 0.0, 0.0, 0.0, 0.0, 1.0, 1.0, 1.0, 0.0, 1.0, 1.0, 1.0, 1.0, 0.0, 0.0, 0.0, 1.0, 0.0, 0.0, 0.0, 0.0, 1.0, 1.0, 1.0, 1.0, 1.0, 1.0, 0.0, 0.0, 0.0, 0.0, 1.0, 1.0, 0.0, 1.0, 1.0, 0.0, 1.0, 0.0, 0.0, 0.0, 1.0, 0.0, 0.0, 1.0, 0.0, 1.0, 1.0, 0.0, 0.0, 1.0, 0.0, 1.0, 1.0, 0.0, 1.0, 0.0, 1.0, 0.0, 0.0, 1.0, 0.0, 1.0, 1.0, 0.0, 1.0, 1.0, 1.0, 1.0, 0.0, 0.0, 0.0, 1.0, 1.0, 1.0, 0.0, 0.0, 0.0, 0.0, 1.0, 0.0, 1.0, 1.0, 1.0, 1.0, 0.0, 0.0, 0.0, 0.0, 1.0, 0.0, 0.0, 1.0, 0.0, 1.0, 1.0, 0.0, 0.0, 0.0, 1.0, 1.0, 1.0, 1.0, 0.0, 1.0, 1.0, 1.0, 0.0, 0.0, 0.0, 0.0, 1.0, 0.0, 1.0, 1.0, 1.0, 1.0, 0.0, 0.0, 0.0, 1.0, 1.0, 1.0, 0.0, 0.0, 0.0, 0.0, 1.0, 0.0, 1.0, 0.0, 0.0, 1.0, 0.0, 1.0, 1.0, 0.0, 1.0, 0.0, 0.0, 1.0, 0.0, 1.0, 1.0, 0.0, 0.0, 0.0, 1.0, 1.0, 1.0, 1.0, 0.0, 1.0, 1.0, 1.0, 0.0, 0.0, 0.0, 0.0, 1.0, 0.0, 1.0, 0.0, 0.0, 1.0, 0.0, 1.0, 1.0, 1.0, 1.0, 1.0, 0.0, 0.0, 0.0, 0.0, 1.0, 1.0, 0.0, 0.0, 0.0, 0.0, 1.0, 1.0, 1.0, 0.0, 1.0, 0.0, 0.0, 1.0, 0.0, 1.0, 1.0, 0.0, 1.0, 0.0, 0.0, 1.0, 0.0, 1.0, 1.0, 1.0, 0.0, 1.0, 1.0, 0.0, 1.0, 0.0, 0.0, 0.0, 1.0, 0.0, 0.0, 0.3125, 0.0, 0.3125, 0.28, 0.4375, 0.28, 0.4375, 0.0, 0.5625, 0.0, 0.5625, 0.28, 0.6875, 0.28, 0.6875, 0.0, 1.0, 0.0, 1.0, 1.0, 0.0, 0.0, 0.0, 1.0, 1.0, 1.0, 1.0, 0.0, 1.0, 1.0, 0.0, 1.0, 1.0, 1.0, 1.0, 1.0, 1.0, 1.0, 0.0, 1.0, 1.0, 1.0, 1.0, 1.0, 1.0, 1.0, 0.0, 1.0, 1.0, 1.0, 1.0, 1.0, 1.0, 1.0, 0.0, 1.0, 1.0, 1.0, 1.0, 1.0, 1.0, 1.0, 0.0, 1.0, 0.0, 1.0, 1.0, 1.0, 0.0, 1.0, 1.0, 1.0, 0.4375, 0.28, 0.0, 1.0, 0.8125, 0.28, 0.9375, 0.28, 1.0, 1.0, 0.0, 1.0, 0.6875, 0.28, 1.0, 1.0, 1.0, 1.0, 0.5625, 0.28, 0.0, 1.0, 0.0, 1.0, 1.0, 1.0, 1.0, 1.0, 0.0, 1.0, 0.0, 1.0, 1.0, 1.0, 1.0, 1.0, 0.0, 1.0, 0.0, 1.0, 0.0, 1.0, 1.0, 1.0, 0.0, 1.0, 1.0, 1.0, 1.0, 1.0, 0.0, 1.0, 0.3125, 0.28, 0.0, 0.5625, 0.0, 0.4375, 0.3125, 0.4375, 0.3125, 0.3757, 0.2188, 0.3125, 0.0, 0.3125, 0.0, 0.0, 0.0625, 0.0, 0.0625, 0.1875, 0.1875, 0.1875, 0.1875, 0.0, 0.3125, 0.0, 0.3125, 0.1875, 0.4375, 0.1875, 0.4375, 0.0, 0.5625, 0.0, 0.5625, 0.1875, 0.6875, 0.1875, 0.6875, 0.0, 0.8125, 0.0, 0.8125, 0.1875, 0.9375, 0.1875, 0.9375, 0.0, 1.0, 0.0, 1.0, 0.3125, 0.6875, 0.3125, 0.6875, 0.4375, 1.0, 0.4375, 1.0, 0.5625, 0.6875, 0.5625, 0.6875, 0.6875, 1.0, 0.6875, 1.0, 1.0, 0.9375, 1.0, 0.9375, 0.8125, 0.8125, 0.8125, 0.8125, 1.0, 0.6875, 1.0, 0.6875, 0.8125, 0.5625, 0.8125, 0.5625, 1.0, 0.4375, 1.0, 0.4375, 0.8125, 0.3125, 0.8125, 0.3125, 1.0, 0.1875, 1.0, 0.1875, 0.8125, 0.0625, 0.8125, 0.0625, 1.0, 0.0, 1.0, 0.0, 0.6875, 0.3125, 0.6875, 0.3125, 0.5625, 0.5938, 0.5, 0.5938, 1.0, 0.5625, 1.0, 0.5625, 0.5, 0.5625, 0.5, 0.5625, 1.0, 0.5312, 1.0, 0.5312, 0.5, 0.5312, 0.5, 0.5312, 1.0, 0.5, 1.0, 0.5, 0.5, 0.5, 0.5, 0.5, 1.0, 0.4688, 1.0, 0.4688, 0.5, 0.4688, 0.5, 0.4688, 1.0, 0.4375, 1.0, 0.4375, 0.5, 0.4375, 0.5, 0.4375, 1.0, 0.4062, 1.0, 0.4062, 0.5, 0.4062, 0.5, 0.4062, 1.0, 0.375, 1.0, 0.375, 0.5, 0.375, 0.5, 0.375, 1.0, 0.3438, 1.0, 0.3438, 0.5, 0.3438, 0.5, 0.3438, 1.0, 0.3125, 1.0, 0.3125, 0.5, 0.3125, 0.5, 0.3125, 1.0, 0.2812, 1.0, 0.2812, 0.5, 0.2812, 0.5, 0.2812, 1.0, 0.25, 1.0, 0.25, 0.5, 0.25, 0.5, 0.25, 1.0, 0.2188, 1.0, 0.2188, 0.5, 0.2188, 0.5, 0.2188, 1.0, 0.1875, 1.0, 0.1875, 0.5, 0.1875, 0.5, 0.1875, 1.0, 0.1562, 1.0, 0.1562, 0.5, 0.1562, 0.5, 0.1562, 1.0, 0.125, 1.0, 0.125, 0.5, 0.125, 0.5, 0.125, 1.0, 0.09375, 1.0, 0.09375, 0.5, 0.09375, 0.5, 0.09375, 1.0, 0.0625, 1.0, 0.0625, 0.5, 0.4197, 0.4197, 0.3833, 0.4496, 0.3418, 0.4717, 0.2968, 0.4854, 0.25, 0.49, 0.2032, 0.4854, 0.1582, 0.4717, 0.1167, 0.4496, 0.08029, 0.4197, 0.05045, 0.3833, 0.02827, 0.3418, 0.01461, 0.2968, 0.01, 0.25, 0.01461, 0.2032, 0.02827, 0.1582, 0.05045, 0.1167, 0.08029, 0.08029, 0.1167, 0.05045, 0.1582, 0.02827, 0.2032, 0.01461, 0.25, 0.01, 0.2968, 0.01461, 0.3418, 0.02827, 0.3833, 0.05045, 0.4197, 0.08029, 0.4496, 0.1167, 0.4717, 0.1582, 0.4854, 0.2032, 0.49, 0.25, 0.4854, 0.2968, 0.4717, 0.3418, 0.4496, 0.3833, 0.0625, 0.5, 0.0625, 1.0, 0.03125, 1.0, 0.03125, 0.5, 0.03125, 0.5, 0.03125, 1.0, 0.0, 1.0, 0.0, 0.5, 0.8833, 0.05045, 0.8418, 0.02827, 0.7968, 0.01461, 0.75, 0.01, 0.7032, 0.01461, 0.6582, 0.02827, 0.6167, 0.05045, 0.5803, 0.08029, 0.5504, 0.1167, 0.5283, 0.1582, 0.5146, 0.2032, 0.51, 0.25, 0.5146, 0.2968, 0.5283, 0.3418, 0.5504, 0.3833, 0.5803, 0.4197, 0.6167, 0.4496, 0.6582, 0.4717, 0.7032, 0.4854, 0.75, 0.49, 0.7968, 0.4854, 0.8418, 0.4717, 0.8833, 0.4496, 0.9197, 0.4197, 0.9496, 0.3833, 0.9717, 0.3418, 0.9854, 0.2968, 0.99, 0.25, 0.9854, 0.2032, 0.9717, 0.1582, 0.9496, 0.1167, 0.9197, 0.08029])
me_shape_9_indexedfaceset.materials.append(mat_metal_pins)
me_shape_9_indexedfaceset.materials.append(mat_plastic_chip)
me_shape_9_indexedfaceset.materials.append(mat_white_markings)
me_shape_9_indexedfaceset.update()
me_shape_9_indexedfaceset.normals_split_custom_set([tuple(v) for v in zip(*[iter([0.0, 5.047e-07, 1.0, 0.0, 5.047e-07, 1.0, 0.0, 5.047e-07, 1.0, 0.0, 5.047e-07, 1.0, -1.0, -9.826e-08, 0.0, -1.0, -9.826e-08, 0.0, -1.0, -9.826e-08, 0.0, -1.0, -9.826e-08, 0.0, 0.0, -1.0, 2.311e-07, 0.0, -1.0, 2.311e-07, 0.0, -1.0, 2.311e-07, 0.0, -1.0, 2.311e-07, 0.0, 1.0, 0.0, 0.0, 1.0, 0.0, 0.0, 1.0, 0.0, 0.0, 1.0, 0.0, 0.0, 0.0, -1.0, 0.0, 0.0, -1.0, 0.0, 0.0, -1.0, 0.0, 0.0, -1.0, 1.0, 0.0, 0.0, 1.0, 0.0, 0.0, 1.0, 0.0, 0.0, 1.0, 0.0, 0.0, 0.0, 5.047e-07, 1.0, 0.0, 5.047e-07, 1.0, 0.0, 5.047e-07, 1.0, 0.0, 5.047e-07, 1.0, -1.0, -9.098e-09, 0.0, -1.0, -9.098e-09, 0.0, -1.0, -9.098e-09, 0.0, -1.0, -9.098e-09, 0.0, 0.0, -1.0, 2.311e-07, 0.0, -1.0, 2.311e-07, 0.0, -1.0, 2.311e-07, 0.0, -1.0, 2.311e-07, 0.0, 1.0, -4.622e-07, 0.0, 1.0, -4.622e-07, 0.0, 1.0, -4.622e-07, 0.0, 1.0, -4.622e-07, 0.0, -1.0, 0.0, 0.0, -1.0, 0.0, 0.0, -1.0, 0.0, 0.0, -1.0, 0.0, 0.0, 0.0, -1.0, 0.0, 0.0, -1.0, 0.0, 0.0, -1.0, 0.0, 0.0, -1.0, 0.0, 1.0, 0.0, 0.0, 1.0, 0.0, 0.0, 1.0, 0.0, 0.0, 1.0, 0.0, -1.0, 0.0, 0.0, -1.0, 0.0, 0.0, -1.0, 0.0, 0.0, -1.0, 0.0, 0.0, 0.0, 0.0, -1.0, 0.0, 0.0, -1.0, 0.0, 0.0, -1.0, 0.0, 0.0, -1.0, 0.0, 0.0, 1.0, 0.0, 0.0, 1.0, 0.0, 0.0, 1.0, 0.0, 0.0, 1.0, 1.0, 0.0, 0.0, 1.0, 0.0, 0.0, 1.0, 0.0, 0.0, 1.0, 0.0, 0.0, 0.0, 1.0, -4.622e-07, 0.0, 1.0, -4.622e-07, 0.0, 1.0, -4.622e-07, 0.0, 1.0, -4.622e-07, 1.0, -1.502e-08, 0.0, 1.0, -1.502e-08, 0.0, 1.0, -1.502e-08, 0.0, 1.0, -1.502e-08, 0.0, 0.0, 0.0, 1.0, 0.0, 0.0, 1.0, 0.0, 0.0, 1.0, 0.0, 0.0, 1.0, 0.0, -1.0, 0.0, 0.0, -1.0, 0.0, 0.0, -1.0, 0.0, 0.0, -1.0, 0.0, 0.0, 0.0, -1.0, 0.0, 0.0, -1.0, 0.0, 0.0, -1.0, 0.0, 0.0, -1.0, -1.0, 0.0, 0.0, -1.0, 0.0, 0.0, -1.0, 0.0, 0.0, -1.0, 0.0, 0.0, 0.0, 0.0, 1.0, 0.0, 0.0, 1.0, 0.0, 0.0, 1.0, 0.0, 0.0, 1.0, 0.0, 1.0, -4.622e-07, 0.0, 1.0, -4.622e-07, 0.0, 1.0, -4.622e-07, 0.0, 1.0, -4.622e-07, 0.0, -1.0, 0.0, 0.0, -1.0, 0.0, 0.0, -1.0, 0.0, 0.0, -1.0, 0.0, 0.0, 0.0, -1.0, 0.0, 0.0, -1.0, 0.0, 0.0, -1.0, 0.0, 0.0, -1.0, 1.0, 0.0, 0.0, 1.0, 0.0, 0.0, 1.0, 0.0, 0.0, 1.0, 0.0, 0.0, 0.0, 0.0, 1.0, 0.0, 0.0, 1.0, 0.0, 0.0, 1.0, 0.0, 0.0, 1.0, 0.0, 5.047e-07, 1.0, 0.0, 5.047e-07, 1.0, 0.0, 5.047e-07, 1.0, 0.0, 5.047e-07, 1.0, 1.0, 0.0, 0.0, 1.0, 0.0, 0.0, 1.0, 0.0, 0.0, 1.0, 0.0, 0.0, 1.0, -9.056e-08, 0.0, 1.0, -9.056e-08, 0.0, 0.9808, -0.1951, 0.0, 0.9808, -0.1951, 0.0, -1.0, -6.187e-08, 0.0, -1.0, -6.187e-08, 0.0, -1.0, -6.187e-08, 0.0, -1.0, -6.187e-08, 0.0, 1.0, 0.0, 0.0, 1.0, 0.0, 0.0, 1.0, 0.0, 0.0, 1.0, 0.0, 0.0, 1.0, 0.0, 0.0, 1.0, 0.0, 0.0, 1.0, 0.0, 0.0, 1.0, 0.0, 0.0, 0.0, 1.0, -4.622e-07, 0.0, 1.0, -4.622e-07, 0.0, 1.0, -4.622e-07, 0.0, 1.0, -4.622e-07, 0.7071, 0.7071, 0.0, 0.7071, 0.7071, 0.0, 0.8315, 0.5556, 0.0, 0.8315, 0.5556, 0.0, 0.9239, -0.3827, 0.0, 0.9239, -0.3827, 0.0, 0.8315, -0.5556, 0.0, 0.8315, -0.5556, 0.0, 0.0, 1.892e-07, 1.0, 0.0, 1.892e-07, 1.0, 0.0, 1.892e-07, 1.0, 0.0, 1.892e-07, 1.0, 0.7071, -0.7071, 0.0, 0.7071, -0.7071, 0.0, 0.5556, -0.8315, 0.0, 0.5556, -0.8315, 0.0, 1.0, -1.541e-07, 0.0, 1.0, -1.541e-07, 0.0, 1.0, -1.541e-07, 0.0, 1.0, -1.541e-07, 0.0, 0.9808, 0.1951, 0.0, 0.9808, 0.1951, 0.0, 1.0, -9.056e-08, 0.0, 1.0, -9.056e-08, 0.0, 0.8315, 0.5556, 0.0, 0.8315, 0.5556, 0.0, 0.9239, 0.3827, 0.0, 0.9239, 0.3827, 0.0, 0.0, 1.0, -2.861e-07, 0.0, 1.0, -2.861e-07, 0.0, 1.0, -2.861e-07, 0.0, 1.0, -2.861e-07, 0.0, 1.0, 0.0, 0.0, 1.0, 0.0, 0.0, 1.0, 0.0, 0.0, 1.0, 0.0, 0.1951, 0.9808, 0.0, 0.1951, 0.9808, 0.0, 0.3827, 0.9239, 0.0, 0.3827, 0.9239, 0.0, 3.251e-08, 0.0, 1.0, 3.251e-08, 0.0, 1.0, 3.251e-08, 0.0, 1.0, 3.251e-08, 0.0, 1.0, 3.251e-08, 0.0, 1.0, 0.9239, 0.3827, 0.0, 0.9239, 0.3827, 0.0, 0.9808, 0.1951, 0.0, 0.9808, 0.1951, 0.0, 0.9808, -0.1951, 0.0, 0.9808, -0.1951, 0.0, 0.9239, -0.3827, 0.0, 0.9239, -0.3827, 0.0, 0.8315, -0.5556, 0.0, 0.8315, -0.5556, 0.0, 0.7071, -0.7071, 0.0, 0.7071, -0.7071, 0.0, 0.0, -1.0, 2.311e-07, 0.0, -1.0, 2.311e-07, 0.0, -1.0, 2.311e-07, 0.0, -1.0, 2.311e-07, 0.5556, 0.8315, 0.0, 0.5556, 0.8315, 0.0, 0.7071, 0.7071, 0.0, 0.7071, 0.7071, 0.0, 0.0, 5.047e-07, 1.0, 0.0, 5.047e-07, 1.0, 0.0, 5.047e-07, 1.0, 0.0, 5.047e-07, 1.0, 0.3827, 0.9239, 0.0, 0.3827, 0.9239, 0.0, 0.5556, 0.8315, 0.0, 0.5556, 0.8315, 0.0, -1.0, 0.0, 0.0, -1.0, 0.0, 0.0, -1.0, 0.0, 0.0, -1.0, 0.0, 0.0, 0.0, -1.0, 0.0, 0.0, -1.0, 0.0, 0.0, -1.0, 0.0, 0.0, -1.0, 0.0, 1.0, 2.103e-08, 0.0, 1.0, 2.103e-08, 0.0, 1.0, 2.103e-08, 0.0, 1.0, 2.103e-08, 0.0, 0.0, 0.0, -1.0, 0.0, 0.0, -1.0, 0.0, 0.0, -1.0, 0.0, 0.0, -1.0, 1.0, -4.307e-08, 0.0, 1.0, -4.307e-08, 0.0, 1.0, -4.307e-08, 0.0, 1.0, -4.307e-08, 0.0, 1.0, -4.307e-08, 0.0, 1.0, -4.307e-08, 0.0, 1.0, -4.307e-08, 0.0, 1.0, -4.307e-08, 0.0, 1.0, -4.307e-08, 0.0, 1.0, -4.307e-08, 0.0, 1.0, -4.307e-08, 0.0, 1.0, -4.307e-08, 0.0, 0.0, 1.0, -2.212e-07, 0.0, 1.0, -2.212e-07, 0.0, 1.0, -2.212e-07, 0.0, 1.0, -2.212e-07, 0.0, 1.0, -2.212e-07, 0.0, 1.0, -2.212e-07, 0.0, 1.0, -2.212e-07, 0.0, 1.0, -2.212e-07, 0.0, 1.0, -2.212e-07, 0.0, 1.0, -2.212e-07, 0.0, 1.0, -2.212e-07, 0.0, 1.0, -2.212e-07, 0.0, 1.0, -2.212e-07, 0.0, 1.0, -2.212e-07, 0.0, 1.0, -2.212e-07, 0.0, 1.0, -2.212e-07, 0.0, 1.0, -2.212e-07, 0.0, 1.0, -2.212e-07, 0.0, 1.0, -2.212e-07, 0.0, 1.0, -2.212e-07, 0.0, -1.0, 2.311e-07, 0.0, -1.0, 2.311e-07, 0.0, -1.0, 2.311e-07, 0.0, -1.0, 2.311e-07, 0.0, -1.0, 3.27e-07, 0.0, -1.0, 3.27e-07, 0.0, -1.0, 3.27e-07, 0.0, -1.0, 3.27e-07, 0.0, 1.0, 0.0, 0.0, 1.0, 0.0, 0.0, 1.0, 0.0, 0.0, 1.0, 0.0, -0.5592, -0.829, 1.581e-07, -0.5592, -0.829, 1.581e-07, -0.5592, -0.829, 1.581e-07, -0.5592, -0.829, 1.581e-07, -1.0, 0.0, 0.0, -1.0, 0.0, 0.0, -1.0, 0.0, 0.0, -1.0, 0.0, 0.0, 0.0, 1.0, -1.717e-07, 0.0, 1.0, -1.717e-07, 0.0, 1.0, -1.717e-07, 0.0, 1.0, -1.717e-07, 0.0, -1.0, 1.514e-07, 0.0, -1.0, 1.514e-07, 0.0, -1.0, 1.514e-07, 0.0, -1.0, 1.514e-07, 0.0, -1.0, 1.514e-07, 0.0, -1.0, 1.514e-07, 0.0, -1.0, 1.514e-07, 0.0, -1.0, 1.514e-07, 0.0, -1.0, 1.514e-07, 0.0, -1.0, 1.514e-07, 0.0, -1.0, 1.514e-07, 0.0, -1.0, 1.514e-07, 0.0, -1.0, 1.514e-07, 0.0, -1.0, 1.514e-07, 0.0, -1.0, 1.514e-07, 0.0, -1.0, 1.514e-07, 0.0, -1.0, 1.514e-07, 0.0, -1.0, 1.514e-07, 0.0, -1.0, 1.514e-07, 0.0, -1.0, 1.514e-07, 0.0, 0.0, -1.0, 0.0, 0.0, -1.0, 0.0, 0.0, -1.0, 0.0, 0.0, -1.0, 0.0, 1.0, -2.289e-07, 0.0, 1.0, -2.289e-07, 0.0, 1.0, -2.289e-07, 0.0, 1.0, -2.289e-07, -1.0, 3.033e-09, 0.0, -1.0, 3.033e-09, 0.0, -1.0, 3.033e-09, 0.0, -1.0, 3.033e-09, 0.0, 1.0, -1.408e-07, 0.0, 1.0, -1.408e-07, 0.0, 1.0, -1.408e-07, 0.0, 1.0, -1.408e-07, 0.0, 0.0, -1.0, 1.717e-07, 0.0, -1.0, 1.717e-07, 0.0, -1.0, 1.717e-07, 0.0, -1.0, 1.717e-07, 1.0, 0.0, 0.0, 1.0, 0.0, 0.0, 1.0, 0.0, 0.0, 1.0, 0.0, 0.0, -1.0, 0.0, 0.0, -1.0, 0.0, 0.0, -1.0, 0.0, 0.0, -1.0, 0.0, 0.0, -9.462e-09, -1.0, 2.311e-07, -9.462e-09, -1.0, 2.311e-07, -9.462e-09, -1.0, 2.311e-07, -9.462e-09, -1.0, 2.311e-07, 0.0, -1.0, 5.722e-07, 0.0, -1.0, 5.722e-07, 0.0, -1.0, 5.722e-07, 0.0, -1.0, 5.722e-07, 0.0, 0.0, -1.0, 0.0, 0.0, -1.0, 0.0, 0.0, -1.0, 0.0, 0.0, -1.0, -1.0, -1.502e-08, 0.0, -1.0, -1.502e-08, 0.0, -1.0, -1.502e-08, 0.0, -1.0, -1.502e-08, 0.0, -1.0, 0.0, 0.0, -1.0, 0.0, 0.0, -1.0, 0.0, 0.0, -1.0, 0.0, 0.0, 0.0, -1.0, 5.722e-07, 0.0, -1.0, 5.722e-07, 0.0, -1.0, 5.722e-07, 0.0, -1.0, 5.722e-07, 0.0, -1.0, 1.387e-07, 0.0, -1.0, 1.387e-07, 0.0, -1.0, 1.387e-07, 0.0, -1.0, 1.387e-07, -1.0, 2.103e-08, 0.0, -1.0, 2.103e-08, 0.0, -1.0, 2.103e-08, 0.0, -1.0, 2.103e-08, 0.0, -1.0, 0.0, 0.0, -1.0, 0.0, 0.0, -1.0, 0.0, 0.0, -1.0, 0.0, 0.0, -1.0, 9.012e-09, 0.0, -1.0, 9.012e-09, 0.0, -1.0, 9.012e-09, 0.0, -1.0, 9.012e-09, 0.0, 0.0, 1.0, -1.387e-07, 0.0, 1.0, -1.387e-07, 0.0, 1.0, -1.387e-07, 0.0, 1.0, -1.387e-07, 0.0, -1.0, 5.722e-07, 0.0, -1.0, 5.722e-07, 0.0, -1.0, 5.722e-07, 0.0, -1.0, 5.722e-07, 0.0, 0.0, -1.0, 0.0, 0.0, -1.0, 0.0, 0.0, -1.0, 0.0, 0.0, -1.0, 0.0, 0.0, -1.0, 1.0, 0.0, 0.0, 1.0, 0.0, 0.0, 1.0, 0.0, 0.0, 1.0, 0.0, 0.0, 1.0, -3.004e-09, 0.0, 1.0, -3.004e-09, 0.0, 1.0, -3.004e-09, 0.0, 1.0, -3.004e-09, 0.0, -1.0, 0.0, 0.0, -1.0, 0.0, 0.0, -1.0, 0.0, 0.0, -1.0, 0.0, 0.0, 0.0, -1.0, 5.722e-07, 0.0, -1.0, 5.722e-07, 0.0, -1.0, 5.722e-07, 0.0, -1.0, 5.722e-07, -1.0, -3.004e-09, 0.0, -1.0, -3.004e-09, 0.0, -1.0, -3.004e-09, 0.0, -1.0, -3.004e-09, 0.0, 0.0, 0.0, 1.0, 0.0, 0.0, 1.0, 0.0, 0.0, 1.0, 0.0, 0.0, 1.0, 1.0, 9.012e-09, 0.0, 1.0, 9.012e-09, 0.0, 1.0, 9.012e-09, 0.0, 1.0, 9.012e-09, 0.0, 0.0, 0.0, -1.0, 0.0, 0.0, -1.0, 0.0, 0.0, -1.0, 0.0, 0.0, -1.0, 0.0, -1.0, 2.289e-07, 0.0, -1.0, 2.289e-07, 0.0, -1.0, 2.289e-07, 0.0, -1.0, 2.289e-07, -1.43e-07, 1.0, 0.0, -1.43e-07, 1.0, 0.0, 0.1951, 0.9808, 0.0, 0.1951, 0.9808, 0.0, 1.0, 0.0, 0.0, 1.0, 0.0, 0.0, 1.0, 0.0, 0.0, 1.0, 0.0, 0.0, 0.0, -1.0, 1.849e-07, 0.0, -1.0, 1.849e-07, 0.0, -1.0, 1.849e-07, 0.0, -1.0, 1.849e-07, 1.0, 2.253e-09, 0.0, 1.0, 2.253e-09, 0.0, 1.0, 2.253e-09, 0.0, 1.0, 2.253e-09, 0.0, 0.5592, 0.829, -1.277e-07, 0.5592, 0.829, -1.277e-07, 0.5592, 0.829, -1.277e-07, 0.5592, 0.829, -1.277e-07, 9.462e-09, 1.0, -2.861e-07, 9.462e-09, 1.0, -2.861e-07, 9.462e-09, 1.0, -2.861e-07, 9.462e-09, 1.0, -2.861e-07, 0.0, 1.0, -2.641e-07, 0.0, 1.0, -2.641e-07, 0.0, 1.0, -2.641e-07, 0.0, 1.0, -2.641e-07, 0.0, 1.0, -2.289e-07, 0.0, 1.0, -2.289e-07, 0.0, 1.0, -2.289e-07, 0.0, 1.0, -2.289e-07, 1.0, 0.0, 0.0, 1.0, 0.0, 0.0, 1.0, 0.0, 0.0, 1.0, 0.0, 0.0, -1.0, -1.431e-07, 0.0, -1.0, -1.431e-07, 0.0, -1.0, -1.431e-07, 0.0, -1.0, -1.431e-07, 0.0, 0.0, -1.0, 1.849e-07, 0.0, -1.0, 1.849e-07, 0.0, -1.0, 1.849e-07, 0.0, -1.0, 1.849e-07, -9.462e-09, -1.0, 2.861e-07, -9.462e-09, -1.0, 2.861e-07, -9.462e-09, -1.0, 2.861e-07, -9.462e-09, -1.0, 2.861e-07, 1.0, 0.0, 0.0, 1.0, 0.0, 0.0, 1.0, 0.0, 0.0, 1.0, 0.0, 0.0, 0.0, 1.0, -2.861e-07, 0.0, 1.0, -2.861e-07, 0.0, 1.0, -2.861e-07, 0.0, 1.0, -2.861e-07, 9.462e-09, 1.0, -2.311e-07, 9.462e-09, 1.0, -2.311e-07, 9.462e-09, 1.0, -2.311e-07, 9.462e-09, 1.0, -2.311e-07, -1.0, 0.0, 0.0, -1.0, 0.0, 0.0, -1.0, 0.0, 0.0, -1.0, 0.0, 0.0, 0.0, 1.0, -1.849e-07, 0.0, 1.0, -1.849e-07, 0.0, 1.0, -1.849e-07, 0.0, 1.0, -1.849e-07, 0.0, 1.0, -2.861e-07, 0.0, 1.0, -2.861e-07, 0.0, 1.0, -2.861e-07, 0.0, 1.0, -2.861e-07, -1.23e-08, 0.0, 1.0, -1.23e-08, 0.0, 1.0, -1.23e-08, 0.0, 1.0, -1.23e-08, 0.0, 1.0, 1.0, 0.0, 0.0, 1.0, 0.0, 0.0, 1.0, 0.0, 0.0, 1.0, 0.0, 0.0, -1.0, 0.0, 0.0, -1.0, 0.0, 0.0, -1.0, 0.0, 0.0, -1.0, 0.0, 0.0, -1.0, 0.0, 0.0, -1.0, 0.0, 0.0, -1.0, 0.0, 0.0, -1.0, 0.0, 0.0, 1.0, 0.0, 0.0, 1.0, 0.0, 0.0, 1.0, 0.0, 0.0, 1.0, 0.0, 0.0, 0.0, 1.0, -2.861e-07, 0.0, 1.0, -2.861e-07, 0.0, 1.0, -2.861e-07, 0.0, 1.0, -2.861e-07, 0.0, 0.0, -1.0, 0.0, 0.0, -1.0, 0.0, 0.0, -1.0, 0.0, 0.0, -1.0, 1.0, 0.0, 0.0, 1.0, 0.0, 0.0, 1.0, 0.0, 0.0, 1.0, 0.0, 0.0, -1.774e-08, 0.0, 1.0, -1.774e-08, 0.0, 1.0, -1.774e-08, 0.0, 1.0, -1.774e-08, 0.0, 1.0, -1.0, 0.0, 0.0, -1.0, 0.0, 0.0, -1.0, 0.0, 0.0, -1.0, 0.0, 0.0, 0.0, 0.0, -1.0, 0.0, 0.0, -1.0, 0.0, 0.0, -1.0, 0.0, 0.0, -1.0, -1.0, 0.0, 0.0, -1.0, 0.0, 0.0, -1.0, 0.0, 0.0, -1.0, 0.0, 0.0, -1.0, 0.0, 0.0, -1.0, 0.0, 0.0, -1.0, 0.0, 0.0, -1.0, 0.0, 0.0, -1.0, 0.0, 0.0, -1.0, 0.0, 0.0, -1.0, 0.0, 0.0, -1.0, 0.0, 0.0, -1.0, 0.0, 0.0, -1.0, 0.0, 0.0, -1.0, 0.0, 0.0, -1.0, 0.0, 0.0, 1.0, 0.0, 0.0, 1.0, 0.0, 0.0, 1.0, 0.0, 0.0, 1.0, 0.0, 0.0, 0.0, -1.892e-07, -1.0, 0.0, -1.892e-07, -1.0, 0.0, -1.892e-07, -1.0, 0.0, -1.892e-07, -1.0, 0.0, -1.892e-07, -1.0, 0.0, -1.892e-07, -1.0, 0.0, -1.892e-07, -1.0, 0.0, -1.892e-07, -1.0, 0.0, -1.892e-07, -1.0, 0.0, -1.892e-07, -1.0, 0.0, -1.892e-07, -1.0, 0.0, -1.892e-07, -1.0, 0.0, -1.892e-07, -1.0, 0.0, -1.892e-07, -1.0, 0.0, -1.892e-07, -1.0, 0.0, -1.892e-07, -1.0, 0.0, -1.892e-07, -1.0, 0.0, -1.892e-07, -1.0, 0.0, -1.892e-07, -1.0, 0.0, -1.892e-07, -1.0, -1.23e-08, -1.892e-07, -1.0, -1.23e-08, -1.892e-07, -1.0, -1.23e-08, -1.892e-07, -1.0, -1.23e-08, -1.892e-07, -1.0, 0.0, -1.892e-07, -1.0, 0.0, -1.892e-07, -1.0, 0.0, -1.892e-07, -1.0, 0.0, -1.892e-07, -1.0, 0.0, -1.892e-07, -1.0, 0.0, -1.892e-07, -1.0, 0.0, -1.892e-07, -1.0, 0.0, -1.892e-07, -1.0, 0.0, -1.892e-07, -1.0, 0.0, -1.892e-07, -1.0, 0.0, -1.892e-07, -1.0, 0.0, -1.892e-07, -1.0, 0.0, -1.892e-07, -1.0, 0.0, -1.892e-07, -1.0, 0.0, -1.892e-07, -1.0, 0.0, -1.892e-07, -1.0, 0.0, -1.892e-07, -1.0, 0.0, -1.892e-07, -1.0, 0.0, -1.892e-07, -1.0, 0.0, -1.892e-07, -1.0, 0.0, -1.894e-07, -1.0, 0.0, -1.894e-07, -1.0, 0.0, -1.894e-07, -1.0, 0.0, -1.894e-07, -1.0, 0.0, -1.894e-07, -1.0, -8.901e-10, -1.933e-07, -1.0, -8.901e-10, -1.933e-07, -1.0, -8.901e-10, -1.933e-07, -1.0, -8.901e-10, -1.933e-07, -1.0, -8.901e-10, -1.933e-07, -1.0, -8.901e-10, -1.933e-07, -1.0, -8.901e-10, -1.933e-07, -1.0, -8.901e-10, -1.933e-07, -1.0, -8.901e-10, -1.933e-07, -1.0, -8.901e-10, -1.933e-07, -1.0, -8.901e-10, -1.933e-07, -1.0, -8.901e-10, -1.933e-07, -1.0, -8.901e-10, -1.933e-07, -1.0, -8.901e-10, -1.933e-07, -1.0, -8.901e-10, -1.933e-07, -1.0, -8.901e-10, -1.933e-07, -1.0, -8.901e-10, -1.933e-07, -1.0, -8.901e-10, -1.933e-07, -1.0, -8.901e-10, -1.933e-07, -1.0, -8.901e-10, -1.933e-07, -1.0, -8.901e-10, -1.933e-07, -1.0, -8.901e-10, -1.933e-07, -1.0, -8.901e-10, -1.933e-07, -1.0, -8.901e-10, -1.933e-07, -1.0, -8.901e-10, -1.933e-07, -1.0, -8.901e-10, -1.933e-07, -1.0, -8.901e-10, -1.933e-07, -1.0, -8.901e-10, -1.933e-07, -1.0, -8.901e-10, -1.933e-07, -1.0, -8.901e-10, -1.933e-07, -1.0, -8.901e-10, -1.933e-07, -1.0, -8.901e-10, -1.933e-07, -1.0, -8.901e-10, -1.933e-07, -1.0, -8.901e-10, -1.933e-07, -1.0, -8.901e-10, -1.933e-07, -1.0, -8.901e-10, -1.933e-07, -1.0, -8.901e-10, -1.933e-07, -1.0, -8.901e-10, -1.933e-07, -1.0, -8.901e-10, -1.933e-07, -1.0, -8.901e-10, -1.933e-07, -1.0, -8.901e-10, -1.933e-07, -1.0, -8.901e-10, -1.933e-07, -1.0, -8.901e-10, -1.933e-07, -1.0, -8.901e-10, -1.933e-07, -1.0, -8.901e-10, -1.933e-07, -1.0, -8.901e-10, -1.933e-07, -1.0, -8.901e-10, -1.933e-07, -1.0, -8.901e-10, -1.933e-07, -1.0, -8.901e-10, -1.933e-07, -1.0, -8.901e-10, -1.933e-07, -1.0, -8.901e-10, -1.933e-07, -1.0, -8.901e-10, -1.933e-07, -1.0, -8.901e-10, -1.933e-07, -1.0, 0.5556, -0.8315, 0.0, 0.5556, -0.8315, 0.0, 0.3827, -0.9239, 0.0, 0.3827, -0.9239, 0.0, 0.3827, -0.9239, 0.0, 0.3827, -0.9239, 0.0, 0.1951, -0.9808, 0.0, 0.1951, -0.9808, 0.0, 0.1951, -0.9808, 0.0, 0.1951, -0.9808, 0.0, -1.43e-07, -1.0, 0.0, -1.43e-07, -1.0, 0.0, -1.43e-07, -1.0, 0.0, -1.43e-07, -1.0, 0.0, -0.1951, -0.9808, 0.0, -0.1951, -0.9808, 0.0, -0.1951, -0.9808, 0.0, -0.1951, -0.9808, 0.0, -0.3827, -0.9239, 0.0, -0.3827, -0.9239, 0.0, -0.3827, -0.9239, 0.0, -0.3827, -0.9239, 0.0, -0.5556, -0.8315, 0.0, -0.5556, -0.8315, 0.0, -0.5556, -0.8315, 0.0, -0.5556, -0.8315, 0.0, -0.7071, -0.7071, 0.0, -0.7071, -0.7071, 0.0, -0.7071, -0.7071, 0.0, -0.7071, -0.7071, 0.0, -0.8315, -0.5556, 0.0, -0.8315, -0.5556, 0.0, -0.8315, -0.5556, 0.0, -0.8315, -0.5556, 0.0, -0.9239, -0.3827, 0.0, -0.9239, -0.3827, 0.0, -0.9239, -0.3827, 0.0, -0.9239, -0.3827, 0.0, -0.9808, -0.1951, 0.0, -0.9808, -0.1951, 0.0, -0.9808, -0.1951, 0.0, -0.9808, -0.1951, 0.0, -1.0, 9.056e-08, 0.0, -1.0, 9.056e-08, 0.0, -1.0, 9.056e-08, 0.0, -1.0, 9.056e-08, 0.0, -0.9808, 0.1951, 0.0, -0.9808, 0.1951, 0.0, -0.9808, 0.1951, 0.0, -0.9808, 0.1951, 0.0, -0.9239, 0.3827, 0.0, -0.9239, 0.3827, 0.0, -0.9239, 0.3827, 0.0, -0.9239, 0.3827, 0.0, -0.8315, 0.5556, 0.0, -0.8315, 0.5556, 0.0, -0.8315, 0.5556, 0.0, -0.8315, 0.5556, 0.0, -0.7071, 0.7071, 0.0, -0.7071, 0.7071, 0.0, -0.7071, 0.7071, 0.0, -0.7071, 0.7071, 0.0, -0.5556, 0.8315, 0.0, -0.5556, 0.8315, 0.0, -0.5556, 0.8315, 0.0, -0.5556, 0.8315, 0.0, -0.3827, 0.9239, 0.0, -0.3827, 0.9239, 0.0, 4.812e-08, 0.0, 1.0, 4.812e-08, 0.0, 1.0, 4.812e-08, 0.0, 1.0, 4.812e-08, 0.0, 1.0, 4.812e-08, 0.0, 1.0, 4.812e-08, 0.0, 1.0, 4.812e-08, 0.0, 1.0, 4.812e-08, 0.0, 1.0, 4.812e-08, 0.0, 1.0, 4.812e-08, 0.0, 1.0, 4.812e-08, 0.0, 1.0, 4.812e-08, 0.0, 1.0, 4.812e-08, 0.0, 1.0, 4.812e-08, 0.0, 1.0, 4.812e-08, 0.0, 1.0, 4.812e-08, 0.0, 1.0, 4.812e-08, 0.0, 1.0, 4.812e-08, 0.0, 1.0, 4.812e-08, 0.0, 1.0, 4.812e-08, 0.0, 1.0, 4.812e-08, 0.0, 1.0, 4.812e-08, 0.0, 1.0, 4.812e-08, 0.0, 1.0, 4.812e-08, 0.0, 1.0, 4.812e-08, 0.0, 1.0, 4.812e-08, 0.0, 1.0, 4.812e-08, 0.0, 1.0, 4.812e-08, 0.0, 1.0, 4.812e-08, 0.0, 1.0, 4.812e-08, 0.0, 1.0, 4.812e-08, 0.0, 1.0, 4.812e-08, 0.0, 1.0, -0.3827, 0.9239, 0.0, -0.3827, 0.9239, 0.0, -0.1951, 0.9808, 0.0, -0.1951, 0.9808, 0.0, -0.1951, 0.9808, 0.0, -0.1951, 0.9808, 0.0, -1.43e-07, 1.0, 0.0, -1.43e-07, 1.0, 0.0, 6.015e-09, 0.0, -1.0, 6.015e-09, 0.0, -1.0, 6.015e-09, 0.0, -1.0, 6.015e-09, 0.0, -1.0, 6.015e-09, 0.0, -1.0, 6.015e-09, 0.0, -1.0, 6.015e-09, 0.0, -1.0, 6.015e-09, 0.0, -1.0, 6.015e-09, 0.0, -1.0, 6.015e-09, 0.0, -1.0, 6.015e-09, 0.0, -1.0, 6.015e-09, 0.0, -1.0, 6.015e-09, 0.0, -1.0, 6.015e-09, 0.0, -1.0, 6.015e-09, 0.0, -1.0, 6.015e-09, 0.0, -1.0, 6.015e-09, 0.0, -1.0, 6.015e-09, 0.0, -1.0, 6.015e-09, 0.0, -1.0, 6.015e-09, 0.0, -1.0, 6.015e-09, 0.0, -1.0, 6.015e-09, 0.0, -1.0, 6.015e-09, 0.0, -1.0, 6.015e-09, 0.0, -1.0, 6.015e-09, 0.0, -1.0, 6.015e-09, 0.0, -1.0, 6.015e-09, 0.0, -1.0, 6.015e-09, 0.0, -1.0, 6.015e-09, 0.0, -1.0, 6.015e-09, 0.0, -1.0, 6.015e-09, 0.0, -1.0, 6.015e-09, 0.0, -1.0])] * 3)])

# ---- objects
ob_shape_9_indexedfaceset = bpy.data.objects.new('SHAPE_9_IndexedFaceSet', me_shape_9_indexedfaceset)

# ---- transforms, parenting, visibility, modifiers, constraints
ob_shape_9_indexedfaceset.location = (0.0, 0.0, 0.0)
ob_shape_9_indexedfaceset.scale = (2.54, 2.54, 2.54)
_m = ob_shape_9_indexedfaceset.modifiers.new('Bevel', 'BEVEL')
_m.width = 0.001
_m.width_pct = 0.001
_m.segments = 4

# ---- collection membership
col_collection.objects.link(ob_shape_9_indexedfaceset)

# ---- scene / render settings (as saved in the file)
scene.frame_start = 1; scene.frame_end = 250; scene.frame_set(1)
scene.render.engine = 'BLENDER_EEVEE_NEXT'
scene.cycles.use_denoising = False
scene.cycles.samples = 128
scene.cycles.sampling_pattern = 'TABULATED_SOBOL'
scene.cycles.use_adaptive_sampling = False
scene.cycles.use_light_tree = False
scene.eevee.ray_tracing_options.trace_max_roughness = 0.0
scene.view_settings.view_transform = 'Filmic'
bpy.context.view_layer.update()

# ---- added for rendering (the .blend has no active camera and no usable light): camera, sun
cam_auto = bpy.data.cameras.new('AutoCamera')
cam_auto.lens = 50.0
cam_auto.sensor_width = 36.0
cam_auto.clip_end = 1000.0
ob_auto_camera = bpy.data.objects.new('AutoCamera', cam_auto)
scene.collection.objects.link(ob_auto_camera)
ob_auto_camera.location = (2.12681, -2.55218, 1.90395)
ob_auto_camera.rotation_euler = (1.09748, -7.21219e-08, 0.694738)
scene.camera = ob_auto_camera
light_auto_sun = bpy.data.lights.new('AutoSun', 'SUN')
light_auto_sun.energy = 3.0
light_auto_sun.angle = 0.0523599
ob_auto_sun = bpy.data.objects.new('AutoSun', light_auto_sun)
scene.collection.objects.link(ob_auto_sun)
ob_auto_sun.rotation_euler = (0.872665, 0.174533, 0.523599)
bpy.context.view_layer.update()
